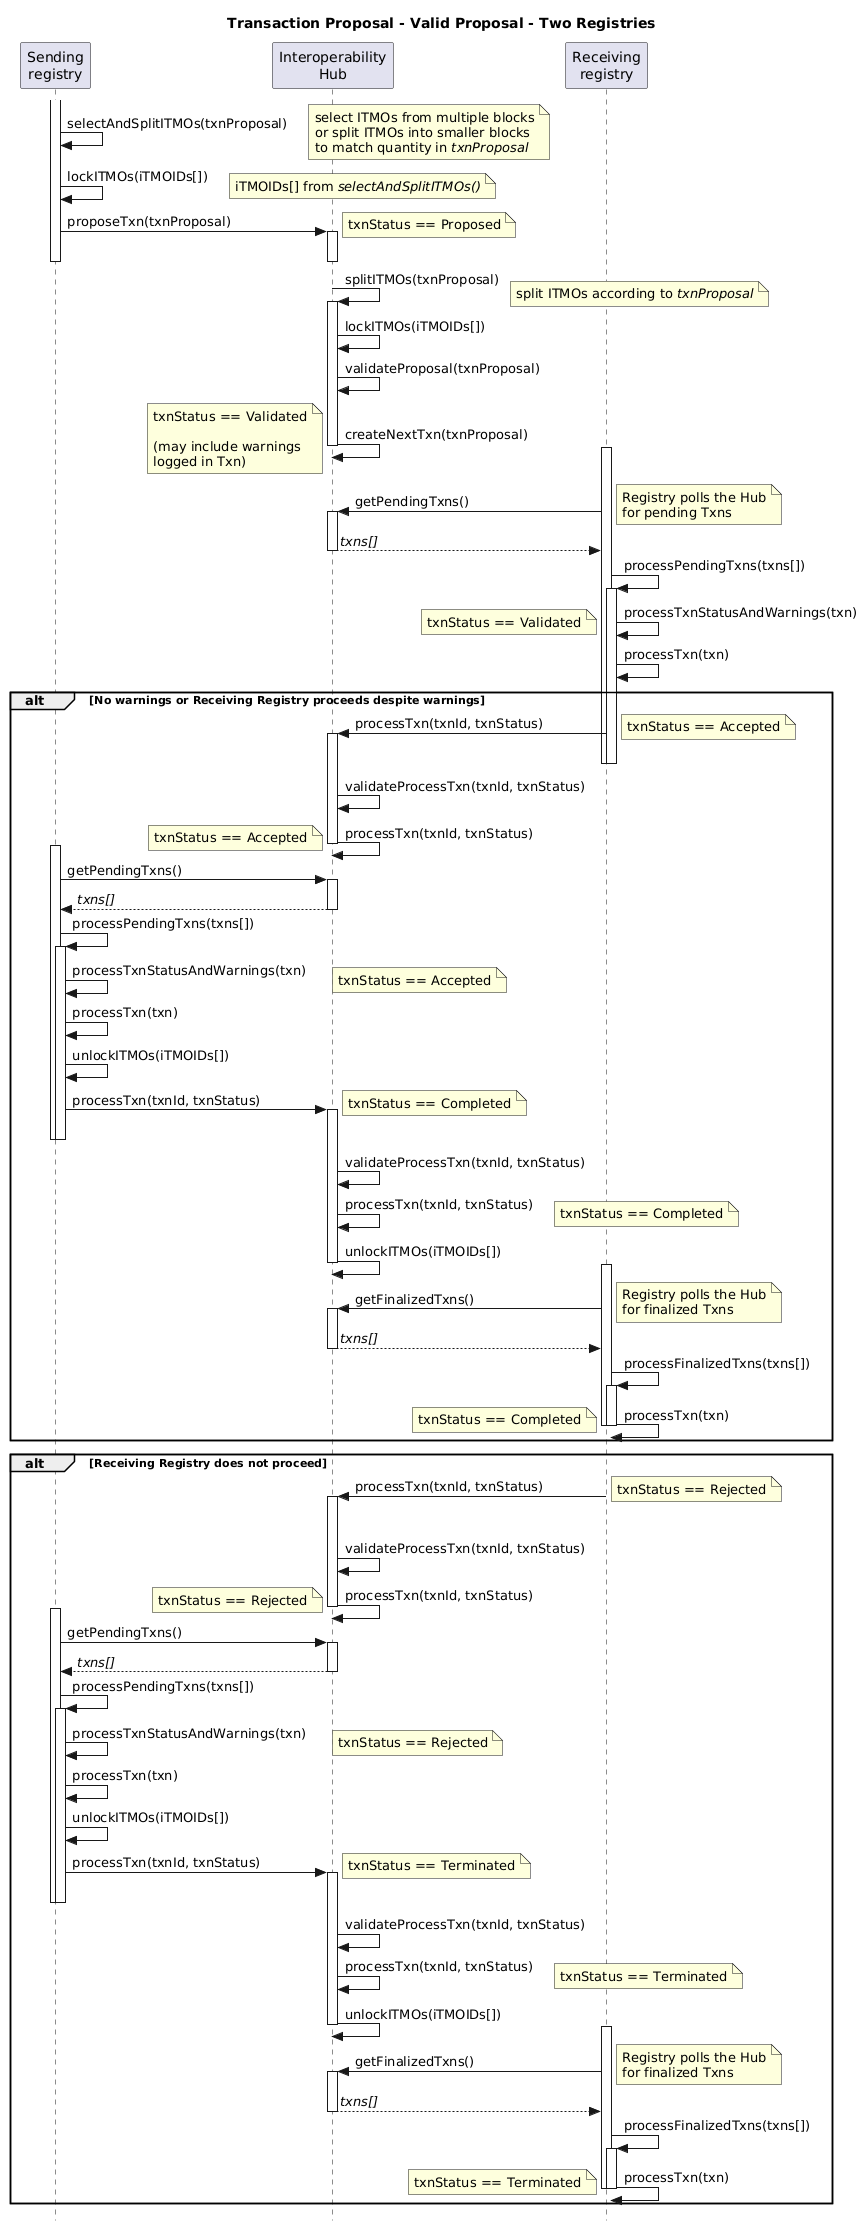

The diagram above was rendered by PlantUML. Its source (embedded in the PNG):
@startuml TxnProposal_Valid_TwoReg_Sequence

title Transaction Proposal - Valid Proposal - Two Registries

skinparam style strictuml

participant "Sending\nregistry" as Sender
participant "Interoperability\nHub" as Hub
participant "Receiving\nregistry" as Receiver

activate Sender
Sender -> Sender: selectAndSplitITMOs(txnProposal)
note right: select ITMOs from multiple blocks\nor split ITMOs into smaller blocks\nto match quantity in //txnProposal//

Sender -> Sender: lockITMOs(iTMOIDs[])
note right: iTMOIDs[] from //selectAndSplitITMOs()//

Sender -> Hub++ : proposeTxn(txnProposal)
note right: txnStatus == Proposed
deactivate Sender
deactivate Hub

Hub -> Hub++: splitITMOs(txnProposal)
note right: split ITMOs according to //txnProposal//
Hub -> Hub: lockITMOs(iTMOIDs[])
Hub -> Hub: validateProposal(txnProposal)
Hub -> Hub--: createNextTxn(txnProposal)
note left: txnStatus == Validated\n\n(may include warnings\nlogged in Txn)

activate Receiver
Receiver -> Hub++: getPendingTxns()
  note right: Registry polls the Hub\nfor pending Txns
  
Receiver <-- Hub: //txns[]//
deactivate Hub

Receiver -> Receiver: processPendingTxns(txns[])
activate Receiver
Receiver -> Receiver: processTxnStatusAndWarnings(txn)
note left: txnStatus == Validated
Receiver -> Receiver: processTxn(txn)

alt No warnings or Receiving Registry proceeds despite warnings

  Receiver -> Hub++: processTxn(txnId, txnStatus)
  deactivate Receiver
  deactivate Receiver
  note right: txnStatus == Accepted
  Hub -> Hub: validateProcessTxn(txnId, txnStatus)
  Hub -> Hub: processTxn(txnId, txnStatus)
  note left: txnStatus == Accepted
  deactivate Hub

  activate Sender
  Sender -> Hub++ : getPendingTxns()
  Sender <-- Hub : //txns[]//
  deactivate Hub
  
  Sender -> Sender: processPendingTxns(txns[])
  activate Sender
  Sender -> Sender: processTxnStatusAndWarnings(txn)
  note right: txnStatus == Accepted
  Sender -> Sender: processTxn(txn)
  Sender -> Sender: unlockITMOs(iTMOIDs[])

  Sender -> Hub++: processTxn(txnId, txnStatus)
  note right: txnStatus == Completed
  deactivate Sender
  deactivate Sender
  Hub -> Hub: validateProcessTxn(txnId, txnStatus)
  Hub -> Hub: processTxn(txnId, txnStatus)
  note right: txnStatus == Completed
  Hub -> Hub--: unlockITMOs(iTMOIDs[])

  activate Receiver
  Receiver -> Hub++: getFinalizedTxns()
    note right: Registry polls the Hub\nfor finalized Txns
    
  Receiver <-- Hub: //txns[]//
  deactivate Hub
  
  Receiver -> Receiver: processFinalizedTxns(txns[])
  activate Receiver
  Receiver -> Receiver--: processTxn(txn)
  note left: txnStatus == Completed
  deactivate Receiver
end

alt Receiving Registry does not proceed

  activate Receiver
  activate Receiver
  Receiver -> Hub++: processTxn(txnId, txnStatus)
  note right: txnStatus == Rejected
  deactivate Receiver
  deactivate Receiver
  Hub -> Hub: validateProcessTxn(txnId, txnStatus)
  Hub -> Hub: processTxn(txnId, txnStatus)
  note left: txnStatus == Rejected
  deactivate Hub

  activate Sender
  Sender -> Hub++ : getPendingTxns()
  Sender <-- Hub: //txns[]//
  deactivate Hub
  
  Sender -> Sender: processPendingTxns(txns[])
  activate Sender
  Sender -> Sender: processTxnStatusAndWarnings(txn)
  note right: txnStatus == Rejected

  Sender -> Sender: processTxn(txn)
  Sender -> Sender: unlockITMOs(iTMOIDs[])

  Sender -> Hub++: processTxn(txnId, txnStatus)
  note right: txnStatus == Terminated
  deactivate Sender
  deactivate Sender
  Hub -> Hub: validateProcessTxn(txnId, txnStatus)
  Hub -> Hub: processTxn(txnId, txnStatus)
  note right: txnStatus == Terminated
  Hub -> Hub--: unlockITMOs(iTMOIDs[])

  activate Receiver
  Receiver -> Hub++: getFinalizedTxns()
    note right: Registry polls the Hub\nfor finalized Txns
    
  Receiver <-- Hub: //txns[]//
  deactivate Hub
  
  Receiver -> Receiver: processFinalizedTxns(txns[])
  activate Receiver
  Receiver -> Receiver--: processTxn(txn)
  note left: txnStatus == Terminated
  deactivate Receiver
end

@enduml